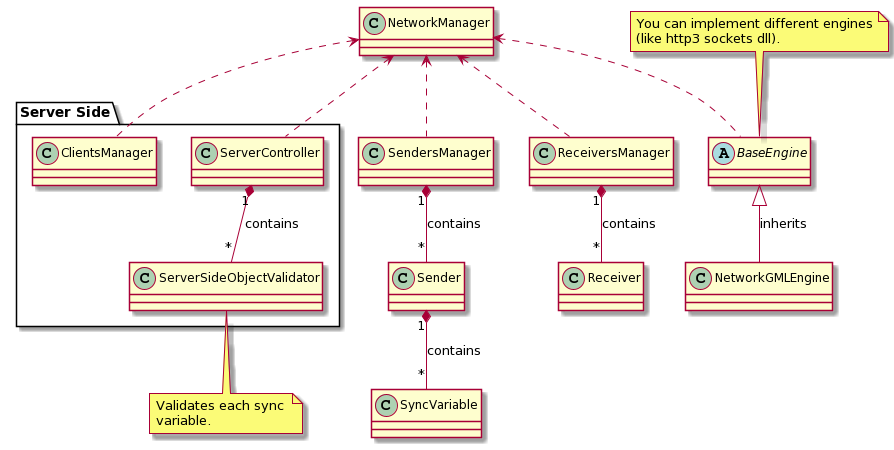

The diagram above was rendered by PlantUML. Its source (embedded in the PNG):
@startuml
class NetworkManager
class SyncVariable
class Sender
class SendersManager
class ReceiversManager
abstract class BaseEngine
class NetworkGMLEngine

package "Server Side" {
  class ClientsManager
  class ServerController
  class ServerSideObjectValidator
}

note top of BaseEngine: You can implement different engines\n(like http3 sockets dll).
note bottom of ServerSideObjectValidator: Validates each sync \nvariable.

NetworkManager <.. SendersManager
NetworkManager <.. ReceiversManager
NetworkManager <.. ClientsManager
NetworkManager <.. BaseEngine
NetworkManager <.. ServerController

BaseEngine <|-- NetworkGMLEngine : inherits

SendersManager "1" *-- "*" Sender : contains

ReceiversManager "1" *-- "*" Receiver : contains

Sender "1" *-- "*" SyncVariable : contains

ServerController "1" *-- "*" ServerSideObjectValidator : contains
@enduml